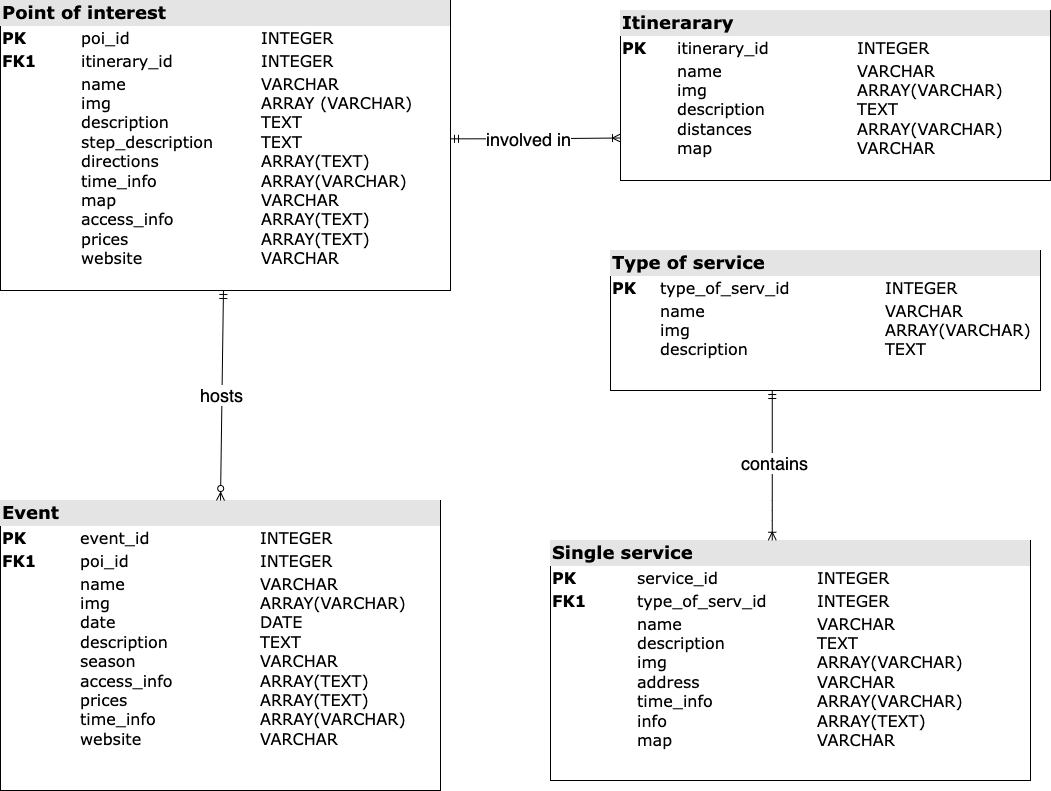

The diagram above was exported from draw.io. Its source (the exported page's mxGraphModel, read from the mxfile embedded in the PNG):
<mxGraphModel dx="1391" dy="942" grid="1" gridSize="10" guides="1" tooltips="1" connect="1" arrows="1" fold="1" page="1" pageScale="1" pageWidth="1100" pageHeight="850" background="none" math="0" shadow="0">
  <root>
    <mxCell id="0" />
    <mxCell id="1" parent="0" />
    <mxCell id="2ed32ef02a7f4228-1" value="&lt;div style=&quot;box-sizing:border-box;width:100%;background:#e4e4e4;padding:2px;&quot;&gt;&lt;font style=&quot;font-size: 18px;&quot;&gt;&lt;b&gt;Point of interest&lt;/b&gt;&lt;/font&gt;&lt;/div&gt;&lt;table style=&quot;width: 100%;&quot; cellpadding=&quot;2&quot; cellspacing=&quot;0&quot;&gt;&lt;tbody&gt;&lt;tr&gt;&lt;td&gt;&lt;font size=&quot;3&quot;&gt;&lt;b&gt;PK&lt;/b&gt;&lt;/font&gt;&lt;/td&gt;&lt;td&gt;&lt;font size=&quot;3&quot;&gt;poi_id&lt;span style=&quot;white-space: pre;&quot;&gt;&#09;&lt;/span&gt;&lt;span style=&quot;white-space: pre;&quot;&gt;&#09;&lt;/span&gt;&lt;span style=&quot;white-space: pre;&quot;&gt;&#09;&lt;/span&gt;INTEGER&lt;br&gt;&lt;/font&gt;&lt;/td&gt;&lt;/tr&gt;&lt;tr&gt;&lt;td&gt;&lt;font size=&quot;3&quot;&gt;&lt;b&gt;FK1&lt;/b&gt;&lt;/font&gt;&lt;/td&gt;&lt;td&gt;&lt;font size=&quot;3&quot;&gt;itinerary_id&lt;span style=&quot;white-space: pre;&quot;&gt;&#09;&lt;/span&gt;&lt;span style=&quot;white-space: pre;&quot;&gt;&#09;&lt;/span&gt;INTEGER&lt;/font&gt;&lt;/td&gt;&lt;/tr&gt;&lt;tr&gt;&lt;td&gt;&lt;span style=&quot;white-space: pre;&quot;&gt;&#09;&lt;/span&gt;&lt;span style=&quot;white-space: pre;&quot;&gt;&#09;&lt;/span&gt;&lt;/td&gt;&lt;td&gt;&lt;font size=&quot;3&quot;&gt;name&lt;span style=&quot;white-space: pre;&quot;&gt;&#09;&lt;span style=&quot;white-space: pre;&quot;&gt;&#09;&lt;span style=&quot;white-space: pre;&quot;&gt;&#09;&lt;/span&gt;&lt;/span&gt;&lt;/span&gt;VARCHAR&lt;br&gt;img&lt;span style=&quot;white-space: pre;&quot;&gt;&#09;&lt;/span&gt;&lt;span style=&quot;white-space: pre;&quot;&gt;&#09;&lt;/span&gt;&lt;span style=&quot;white-space: pre;&quot;&gt;&#09;&lt;/span&gt;&lt;span style=&quot;white-space: pre;&quot;&gt;&#09;&lt;/span&gt;ARRAY (VARCHAR)&lt;br&gt;description&lt;span style=&quot;white-space: pre;&quot;&gt;&#09;&lt;span style=&quot;white-space: pre;&quot;&gt;&#09;&lt;/span&gt;&lt;/span&gt;TEXT&lt;br&gt;step_description&lt;span style=&quot;white-space: pre;&quot;&gt;&#09;&lt;/span&gt;TEXT&lt;br&gt;directions&lt;span style=&quot;white-space: pre;&quot;&gt;&#09;&lt;/span&gt;&lt;span style=&quot;white-space: pre;&quot;&gt;&#09;&lt;/span&gt;&lt;span style=&quot;white-space: pre;&quot;&gt;&#09;&lt;/span&gt;ARRAY(TEXT)&lt;br&gt;time_info&lt;span style=&quot;white-space: pre;&quot;&gt;&#09;&lt;/span&gt;&lt;span style=&quot;white-space: pre;&quot;&gt;&#09;&lt;/span&gt;&lt;span style=&quot;white-space: pre;&quot;&gt;&#09;&lt;/span&gt;ARRAY(VARCHAR)&lt;br&gt;map&lt;span style=&quot;white-space: pre;&quot;&gt;&#09;&lt;/span&gt;&lt;span style=&quot;white-space: pre;&quot;&gt;&#09;&lt;/span&gt;&lt;span style=&quot;white-space: pre;&quot;&gt;&#09;&lt;/span&gt;&lt;span style=&quot;white-space: pre;&quot;&gt;&#09;&lt;/span&gt;VARCHAR&lt;br&gt;access_info&lt;span style=&quot;white-space: pre;&quot;&gt;&#09;&lt;/span&gt;&lt;span style=&quot;white-space: pre;&quot;&gt;&#09;&lt;/span&gt;ARRAY(TEXT)&lt;br&gt;prices&lt;span style=&quot;white-space: pre;&quot;&gt;&#09;&lt;/span&gt;&lt;span style=&quot;white-space: pre;&quot;&gt;&#09;&lt;/span&gt;&lt;span style=&quot;white-space: pre;&quot;&gt;&#09;&lt;/span&gt;ARRAY(TEXT)&lt;br&gt;website&lt;span style=&quot;white-space: pre;&quot;&gt;&#09;&lt;/span&gt;&lt;span style=&quot;white-space: pre;&quot;&gt;&#09;&lt;/span&gt;&lt;span style=&quot;white-space: pre;&quot;&gt;&#09;&lt;/span&gt;VARCHAR&lt;/font&gt;&lt;/td&gt;&lt;/tr&gt;&lt;/tbody&gt;&lt;/table&gt;&lt;span style=&quot;white-space: pre;&quot;&gt;&#09;&lt;/span&gt;&lt;span style=&quot;white-space: pre;&quot;&gt;&#09;&lt;/span&gt;&lt;span style=&quot;white-space: pre;&quot;&gt;&#09;&lt;/span&gt;" style="verticalAlign=top;align=left;overflow=fill;html=1;rounded=0;shadow=0;comic=0;labelBackgroundColor=none;strokeWidth=1;fontFamily=Verdana;fontSize=12" parent="1" vertex="1">
      <mxGeometry x="30" y="20" width="450" height="290" as="geometry" />
    </mxCell>
    <mxCell id="2ed32ef02a7f4228-2" value="&lt;div style=&quot;box-sizing: border-box ; width: 100% ; background: #e4e4e4 ; padding: 2px&quot;&gt;&lt;font style=&quot;font-size: 18px;&quot;&gt;&lt;b&gt;Single service&lt;/b&gt;&lt;/font&gt;&lt;/div&gt;&lt;table style=&quot;width: 100%;&quot; cellpadding=&quot;2&quot; cellspacing=&quot;0&quot;&gt;&lt;tbody&gt;&lt;tr&gt;&lt;td&gt;&lt;font size=&quot;3&quot;&gt;&lt;b&gt;PK&lt;/b&gt;&lt;/font&gt;&lt;/td&gt;&lt;td&gt;&lt;font size=&quot;3&quot;&gt;service_id&lt;span style=&quot;white-space: pre;&quot;&gt;&#09;&lt;/span&gt;&lt;span style=&quot;white-space: pre;&quot;&gt;&#09;&lt;/span&gt;&lt;span style=&quot;white-space: pre;&quot;&gt;&#09;&lt;/span&gt;INTEGER&lt;/font&gt;&lt;/td&gt;&lt;/tr&gt;&lt;tr&gt;&lt;td&gt;&lt;font size=&quot;3&quot;&gt;&lt;b&gt;FK1&lt;/b&gt;&lt;/font&gt;&lt;/td&gt;&lt;td&gt;&lt;font size=&quot;3&quot;&gt;type_of_serv_id&lt;span style=&quot;white-space: pre;&quot;&gt;&#09;&lt;/span&gt;&lt;span style=&quot;white-space: pre;&quot;&gt;&#09;&lt;/span&gt;INTEGER&lt;span style=&quot;white-space: pre;&quot;&gt;&#09;&lt;/span&gt;&lt;/font&gt;&lt;/td&gt;&lt;/tr&gt;&lt;tr&gt;&lt;td&gt;&lt;span style=&quot;white-space: pre;&quot;&gt;&#09;&lt;/span&gt;&lt;span style=&quot;white-space: pre;&quot;&gt;&#09;&lt;/span&gt;&lt;/td&gt;&lt;td&gt;&lt;font size=&quot;3&quot;&gt;name&lt;span style=&quot;white-space: pre;&quot;&gt;&#09;&lt;/span&gt;&lt;span style=&quot;white-space: pre;&quot;&gt;&#09;&lt;/span&gt;&lt;span style=&quot;white-space: pre;&quot;&gt;&#09;&lt;/span&gt;VARCHAR&lt;br&gt;description&lt;span style=&quot;white-space: pre;&quot;&gt;&#09;&lt;/span&gt;&lt;span style=&quot;white-space: pre;&quot;&gt;&#09;&lt;/span&gt;TEXT&lt;br&gt;img&lt;span style=&quot;white-space: pre;&quot;&gt;&#09;&lt;/span&gt;&lt;span style=&quot;white-space: pre;&quot;&gt;&#09;&lt;/span&gt;&lt;span style=&quot;white-space: pre;&quot;&gt;&#09;&lt;/span&gt;&lt;span style=&quot;white-space: pre;&quot;&gt;&#09;&lt;/span&gt;ARRAY(VARCHAR)&lt;br&gt;address&lt;span style=&quot;white-space: pre;&quot;&gt;&#09;&lt;/span&gt;&lt;span style=&quot;white-space: pre;&quot;&gt;&#09;&lt;/span&gt;&lt;span style=&quot;white-space: pre;&quot;&gt;&#09;&lt;/span&gt;VARCHAR&lt;br&gt;time_info&lt;span style=&quot;white-space: pre;&quot;&gt;&#09;&lt;/span&gt;&lt;span style=&quot;white-space: pre;&quot;&gt;&#09;&lt;/span&gt;&lt;span style=&quot;white-space: pre;&quot;&gt;&#09;&lt;/span&gt;ARRAY(VARCHAR)&lt;br&gt;info&lt;span style=&quot;white-space: pre;&quot;&gt;&#09;&lt;/span&gt;&lt;span style=&quot;white-space: pre;&quot;&gt;&#09;&lt;/span&gt;&lt;span style=&quot;white-space: pre;&quot;&gt;&#09;&lt;/span&gt;&lt;span style=&quot;white-space: pre;&quot;&gt;&#09;&lt;/span&gt;ARRAY(TEXT)&lt;br&gt;map&lt;span style=&quot;white-space: pre;&quot;&gt;&#09;&lt;/span&gt;&lt;span style=&quot;white-space: pre;&quot;&gt;&#09;&lt;/span&gt;&lt;span style=&quot;white-space: pre;&quot;&gt;&#09;&lt;/span&gt;&lt;span style=&quot;white-space: pre;&quot;&gt;&#09;&lt;/span&gt;VARCHAR&lt;/font&gt;&lt;/td&gt;&lt;/tr&gt;&lt;tr&gt;&lt;td&gt;&lt;font size=&quot;3&quot;&gt;&lt;br&gt;&lt;/font&gt;&lt;/td&gt;&lt;td&gt;&lt;font size=&quot;3&quot;&gt;&lt;br&gt;&lt;/font&gt;&lt;/td&gt;&lt;/tr&gt;&lt;tr&gt;&lt;td&gt;&lt;font size=&quot;3&quot;&gt;&lt;br&gt;&lt;/font&gt;&lt;/td&gt;&lt;td&gt;&lt;font size=&quot;3&quot;&gt;&lt;br&gt;&lt;/font&gt;&lt;/td&gt;&lt;/tr&gt;&lt;tr&gt;&lt;td&gt;&lt;font size=&quot;3&quot;&gt;&lt;br&gt;&lt;/font&gt;&lt;/td&gt;&lt;td&gt;&lt;font size=&quot;3&quot;&gt;&lt;br&gt;&lt;/font&gt;&lt;/td&gt;&lt;/tr&gt;&lt;/tbody&gt;&lt;/table&gt;" style="verticalAlign=top;align=left;overflow=fill;html=1;rounded=0;shadow=0;comic=0;labelBackgroundColor=none;strokeWidth=1;fontFamily=Verdana;fontSize=12" parent="1" vertex="1">
      <mxGeometry x="580" y="560" width="480" height="240" as="geometry" />
    </mxCell>
    <mxCell id="2ed32ef02a7f4228-3" value="&lt;div style=&quot;box-sizing: border-box ; width: 100% ; background: #e4e4e4 ; padding: 2px&quot;&gt;&lt;font style=&quot;font-size: 18px;&quot;&gt;&lt;b&gt;Event&lt;/b&gt;&lt;/font&gt;&lt;/div&gt;&lt;table style=&quot;width: 100%;&quot; cellpadding=&quot;2&quot; cellspacing=&quot;0&quot;&gt;&lt;tbody&gt;&lt;tr&gt;&lt;td&gt;&lt;font size=&quot;3&quot;&gt;&lt;b&gt;PK&lt;/b&gt;&lt;/font&gt;&lt;/td&gt;&lt;td&gt;&lt;font size=&quot;3&quot;&gt;event_id&lt;span style=&quot;white-space: pre;&quot;&gt;&#09;&lt;/span&gt;&lt;span style=&quot;white-space: pre;&quot;&gt;&#09;&lt;/span&gt;&lt;span style=&quot;white-space: pre;&quot;&gt;&#09;&lt;/span&gt;INTEGER&lt;br&gt;&lt;/font&gt;&lt;/td&gt;&lt;/tr&gt;&lt;tr&gt;&lt;td&gt;&lt;font size=&quot;3&quot;&gt;&lt;b&gt;FK1&lt;/b&gt;&lt;/font&gt;&lt;/td&gt;&lt;td&gt;&lt;font size=&quot;3&quot;&gt;poi_id&lt;span style=&quot;white-space: pre;&quot;&gt;&#09;&lt;/span&gt;&lt;span style=&quot;white-space: pre;&quot;&gt;&#09;&lt;/span&gt;&lt;span style=&quot;white-space: pre;&quot;&gt;&#09;&lt;/span&gt;INTEGER&lt;br&gt;&lt;/font&gt;&lt;/td&gt;&lt;/tr&gt;&lt;tr&gt;&lt;td&gt;&lt;span style=&quot;white-space: pre;&quot;&gt;&#09;&lt;/span&gt;&lt;span style=&quot;white-space: pre;&quot;&gt;&#09;&lt;/span&gt;&lt;/td&gt;&lt;td&gt;&lt;font size=&quot;3&quot;&gt;name&lt;span style=&quot;white-space: pre;&quot;&gt;&#09;&lt;/span&gt;&lt;span style=&quot;white-space: pre;&quot;&gt;&#09;&lt;/span&gt;&lt;span style=&quot;white-space: pre;&quot;&gt;&#09;&lt;/span&gt;VARCHAR&lt;br&gt;img&lt;span style=&quot;white-space: pre;&quot;&gt;&#09;&lt;/span&gt;&lt;span style=&quot;white-space: pre;&quot;&gt;&#09;&lt;/span&gt;&lt;span style=&quot;white-space: pre;&quot;&gt;&#09;&lt;/span&gt;&lt;span style=&quot;white-space: pre;&quot;&gt;&#09;&lt;/span&gt;ARRAY(VARCHAR)&lt;br&gt;date&lt;span style=&quot;white-space: pre;&quot;&gt;&#09;&lt;/span&gt;&lt;span style=&quot;white-space: pre;&quot;&gt;&#09;&lt;/span&gt;&lt;span style=&quot;white-space: pre;&quot;&gt;&#09;&lt;/span&gt;&lt;span style=&quot;white-space: pre;&quot;&gt;&#09;&lt;/span&gt;DATE&lt;br&gt;description&lt;span style=&quot;white-space: pre;&quot;&gt;&#09;&lt;/span&gt;&lt;span style=&quot;white-space: pre;&quot;&gt;&#09;&lt;/span&gt;TEXT&lt;br&gt;season&lt;span style=&quot;white-space: pre;&quot;&gt;&#09;&lt;/span&gt;&lt;span style=&quot;white-space: pre;&quot;&gt;&#09;&lt;/span&gt;&lt;span style=&quot;white-space: pre;&quot;&gt;&#09;&lt;/span&gt;VARCHAR&lt;br&gt;access_info&lt;span style=&quot;white-space: pre;&quot;&gt;&#09;&lt;/span&gt;&lt;span style=&quot;white-space: pre;&quot;&gt;&#09;&lt;/span&gt;ARRAY(TEXT)&lt;br&gt;prices&lt;span style=&quot;white-space: pre;&quot;&gt;&#09;&lt;/span&gt;&lt;span style=&quot;white-space: pre;&quot;&gt;&#09;&lt;/span&gt;&lt;span style=&quot;white-space: pre;&quot;&gt;&#09;&lt;/span&gt;ARRAY(TEXT)&lt;br&gt;time_info&lt;span style=&quot;white-space: pre;&quot;&gt;&#09;&lt;/span&gt;&lt;span style=&quot;white-space: pre;&quot;&gt;&#09;&lt;/span&gt;&lt;span style=&quot;white-space: pre;&quot;&gt;&#09;&lt;/span&gt;ARRAY(VARCHAR)&lt;br&gt;website&lt;span style=&quot;white-space: pre;&quot;&gt;&#09;&lt;/span&gt;&lt;span style=&quot;white-space: pre;&quot;&gt;&#09;&lt;/span&gt;&lt;span style=&quot;white-space: pre;&quot;&gt;&#09;&lt;/span&gt;VARCHAR&lt;br&gt;&lt;/font&gt;&lt;/td&gt;&lt;/tr&gt;&lt;tr&gt;&lt;td&gt;&lt;font size=&quot;3&quot;&gt;&lt;br&gt;&lt;/font&gt;&lt;/td&gt;&lt;td&gt;&lt;font size=&quot;3&quot;&gt;&lt;br&gt;&lt;/font&gt;&lt;/td&gt;&lt;/tr&gt;&lt;/tbody&gt;&lt;/table&gt;" style="verticalAlign=top;align=left;overflow=fill;html=1;rounded=0;shadow=0;comic=0;labelBackgroundColor=none;strokeWidth=1;fontFamily=Verdana;fontSize=12" parent="1" vertex="1">
      <mxGeometry x="30" y="520" width="440" height="290" as="geometry" />
    </mxCell>
    <mxCell id="2ed32ef02a7f4228-5" value="&lt;div style=&quot;box-sizing:border-box;width:100%;background:#e4e4e4;padding:2px;&quot;&gt;&lt;font style=&quot;font-size: 18px;&quot;&gt;&lt;b&gt;Itinerarary&lt;/b&gt;&lt;/font&gt;&lt;/div&gt;&lt;table style=&quot;width: 100%;&quot; cellpadding=&quot;2&quot; cellspacing=&quot;0&quot;&gt;&lt;tbody&gt;&lt;tr&gt;&lt;td&gt;&lt;font size=&quot;3&quot;&gt;&lt;b&gt;PK&lt;/b&gt;&lt;/font&gt;&lt;/td&gt;&lt;td&gt;&lt;font size=&quot;3&quot;&gt;itinerary_id&lt;span style=&quot;white-space: pre;&quot;&gt;&#09;&lt;/span&gt;&lt;span style=&quot;white-space: pre;&quot;&gt;&#09;&lt;/span&gt;INTEGER&lt;/font&gt;&lt;/td&gt;&lt;/tr&gt;&lt;tr&gt;&lt;td&gt;&lt;font size=&quot;3&quot;&gt;&lt;span style=&quot;white-space: pre;&quot;&gt;&#09;&lt;/span&gt;&lt;br&gt;&lt;/font&gt;&lt;/td&gt;&lt;td&gt;&lt;font size=&quot;3&quot;&gt;name&lt;span style=&quot;white-space: pre;&quot;&gt;&#09;&lt;/span&gt;&lt;span style=&quot;white-space: pre;&quot;&gt;&#09;&lt;/span&gt;&lt;span style=&quot;white-space: pre;&quot;&gt;&#09;&lt;/span&gt;VARCHAR&lt;br&gt;img&lt;span style=&quot;white-space: pre;&quot;&gt;&#09;&lt;/span&gt;&lt;span style=&quot;white-space: pre;&quot;&gt;&#09;&lt;/span&gt;&lt;span style=&quot;white-space: pre;&quot;&gt;&#09;&lt;/span&gt;&lt;span style=&quot;white-space: pre;&quot;&gt;&#09;&lt;/span&gt;ARRAY(VARCHAR)&lt;br&gt;description&lt;span style=&quot;white-space: pre;&quot;&gt;&#09;&lt;/span&gt;&lt;span style=&quot;white-space: pre;&quot;&gt;&#09;&lt;/span&gt;TEXT&lt;br&gt;distances&lt;span style=&quot;white-space: pre;&quot;&gt;&#09;&lt;/span&gt;&lt;span style=&quot;white-space: pre;&quot;&gt;&#09;&lt;/span&gt;&lt;span style=&quot;white-space: pre;&quot;&gt;&#09;&lt;/span&gt;ARRAY(VARCHAR)&lt;br&gt;map&lt;span style=&quot;white-space: pre;&quot;&gt;&#09;&lt;/span&gt;&lt;span style=&quot;white-space: pre;&quot;&gt;&#09;&lt;/span&gt;&lt;span style=&quot;white-space: pre;&quot;&gt;&#09;&lt;/span&gt;&lt;span style=&quot;white-space: pre;&quot;&gt;&#09;&lt;/span&gt;VARCHAR&lt;br&gt;&lt;/font&gt;&lt;/td&gt;&lt;/tr&gt;&lt;tr&gt;&lt;td&gt;&lt;/td&gt;&lt;td&gt;&lt;font size=&quot;3&quot;&gt;&lt;br&gt;&lt;br&gt;&lt;/font&gt;&lt;/td&gt;&lt;/tr&gt;&lt;/tbody&gt;&lt;/table&gt;" style="verticalAlign=top;align=left;overflow=fill;html=1;rounded=0;shadow=0;comic=0;labelBackgroundColor=none;strokeWidth=1;fontFamily=Verdana;fontSize=12" parent="1" vertex="1">
      <mxGeometry x="650" y="30" width="430" height="170" as="geometry" />
    </mxCell>
    <mxCell id="2ed32ef02a7f4228-8" value="&lt;div style=&quot;box-sizing: border-box ; width: 100% ; background: #e4e4e4 ; padding: 2px&quot;&gt;&lt;font style=&quot;font-size: 18px;&quot;&gt;&lt;b&gt;Type of service&lt;/b&gt;&lt;/font&gt;&lt;/div&gt;&lt;table style=&quot;width: 100%;&quot; cellpadding=&quot;2&quot; cellspacing=&quot;0&quot;&gt;&lt;tbody&gt;&lt;tr&gt;&lt;td&gt;&lt;font size=&quot;3&quot;&gt;&lt;b&gt;PK&lt;span style=&quot;white-space: pre;&quot;&gt;&#09;&lt;/span&gt;&lt;/b&gt;&lt;/font&gt;&lt;/td&gt;&lt;td&gt;&lt;font size=&quot;3&quot;&gt;type_of_serv_id&lt;span style=&quot;white-space: pre;&quot;&gt;&#09;&lt;/span&gt;&lt;span style=&quot;white-space: pre;&quot;&gt;&#09;&lt;/span&gt;&lt;span style=&quot;white-space: pre;&quot;&gt;&#09;&lt;/span&gt;INTEGER&lt;/font&gt;&lt;/td&gt;&lt;/tr&gt;&lt;tr&gt;&lt;td&gt;&lt;/td&gt;&lt;td&gt;&lt;font size=&quot;3&quot;&gt;name&lt;span style=&quot;white-space: pre;&quot;&gt;&#09;&lt;/span&gt;&lt;span style=&quot;white-space: pre;&quot;&gt;&#09;&lt;/span&gt;&lt;span style=&quot;white-space: pre;&quot;&gt;&#09;&lt;/span&gt;&lt;span style=&quot;white-space: pre;&quot;&gt;&#09;&lt;/span&gt;VARCHAR&lt;br&gt;img&amp;nbsp;&lt;span style=&quot;white-space: pre;&quot;&gt;&#09;&lt;/span&gt;&lt;span style=&quot;white-space: pre;&quot;&gt;&#09;&lt;/span&gt;&lt;span style=&quot;white-space: pre;&quot;&gt;&#09;&lt;/span&gt;&lt;span style=&quot;white-space: pre;&quot;&gt;&#09;&lt;span style=&quot;white-space: pre;&quot;&gt;&#09;&lt;/span&gt;&lt;/span&gt;ARRAY(VARCHAR)&lt;br&gt;description&lt;span style=&quot;white-space: pre;&quot;&gt;&#09;&lt;/span&gt;&lt;span style=&quot;white-space: pre;&quot;&gt;&#09;&lt;/span&gt;&lt;span style=&quot;white-space: pre;&quot;&gt;&#09;&lt;/span&gt;TEXT&lt;/font&gt;&lt;/td&gt;&lt;/tr&gt;&lt;tr&gt;&lt;td&gt;&lt;/td&gt;&lt;td&gt;&lt;/td&gt;&lt;/tr&gt;&lt;/tbody&gt;&lt;/table&gt;" style="verticalAlign=top;align=left;overflow=fill;html=1;rounded=0;shadow=0;comic=0;labelBackgroundColor=none;strokeWidth=1;fontFamily=Verdana;fontSize=12" parent="1" vertex="1">
      <mxGeometry x="640" y="270" width="430" height="140" as="geometry" />
    </mxCell>
    <mxCell id="o5d4-SeocJWf-u6onxHF-6" value="" style="edgeStyle=orthogonalEdgeStyle;html=1;endArrow=ERoneToMany;startArrow=ERmandOne;labelBackgroundColor=none;fontFamily=Verdana;fontSize=12;align=left;entryX=0;entryY=0.75;entryDx=0;entryDy=0;exitX=1;exitY=0.477;exitDx=0;exitDy=0;exitPerimeter=0;" edge="1" parent="1" source="2ed32ef02a7f4228-1" target="2ed32ef02a7f4228-5">
      <mxGeometry width="100" height="100" relative="1" as="geometry">
        <mxPoint x="480" y="165" as="sourcePoint" />
        <mxPoint x="610" y="140" as="targetPoint" />
        <Array as="points">
          <mxPoint x="560" y="158" />
          <mxPoint x="610" y="158" />
        </Array>
      </mxGeometry>
    </mxCell>
    <mxCell id="o5d4-SeocJWf-u6onxHF-12" value="involved in" style="edgeLabel;html=1;align=center;verticalAlign=middle;resizable=0;points=[];fontSize=18;" vertex="1" connectable="0" parent="o5d4-SeocJWf-u6onxHF-6">
      <mxGeometry x="-0.093" relative="1" as="geometry">
        <mxPoint as="offset" />
      </mxGeometry>
    </mxCell>
    <mxCell id="o5d4-SeocJWf-u6onxHF-7" value="" style="edgeStyle=orthogonalEdgeStyle;html=1;endArrow=ERoneToMany;startArrow=ERmandOne;labelBackgroundColor=none;fontFamily=Verdana;fontSize=12;align=left;entryX=0.462;entryY=-0.001;entryDx=0;entryDy=0;entryPerimeter=0;" edge="1" parent="1" source="2ed32ef02a7f4228-8" target="2ed32ef02a7f4228-2">
      <mxGeometry width="100" height="100" relative="1" as="geometry">
        <mxPoint x="780" y="420" as="sourcePoint" />
        <mxPoint x="800" y="530" as="targetPoint" />
        <Array as="points">
          <mxPoint x="802" y="530" />
        </Array>
      </mxGeometry>
    </mxCell>
    <mxCell id="o5d4-SeocJWf-u6onxHF-13" value="contains" style="edgeLabel;html=1;align=center;verticalAlign=middle;resizable=0;points=[];fontSize=18;" vertex="1" connectable="0" parent="o5d4-SeocJWf-u6onxHF-7">
      <mxGeometry x="-0.0405" y="1" relative="1" as="geometry">
        <mxPoint as="offset" />
      </mxGeometry>
    </mxCell>
    <mxCell id="o5d4-SeocJWf-u6onxHF-10" value="hosts" style="fontSize=18;html=1;endArrow=ERzeroToMany;startArrow=ERmandOne;rounded=0;entryX=0.5;entryY=0;entryDx=0;entryDy=0;" edge="1" parent="1" source="2ed32ef02a7f4228-1" target="2ed32ef02a7f4228-3">
      <mxGeometry width="100" height="100" relative="1" as="geometry">
        <mxPoint x="70" y="380" as="sourcePoint" />
        <mxPoint x="390" y="470" as="targetPoint" />
      </mxGeometry>
    </mxCell>
  </root>
</mxGraphModel>